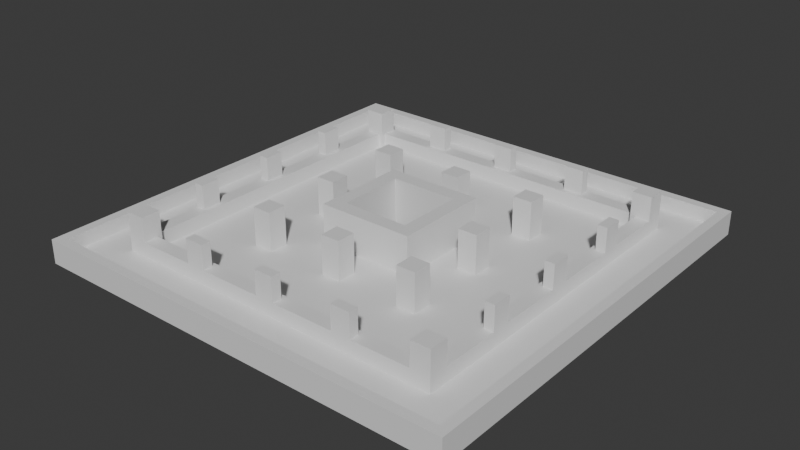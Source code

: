 # Source: Stage_Building_HighRiseB_Setback28_01.blend  (saved by Blender 5.2.45; exported with 4.5.12 LTS)
import bpy
from mathutils import Matrix  # noqa: F401  (used for matrix-valued properties, if any)

bpy.ops.wm.read_factory_settings(use_empty=True)
scene = bpy.context.scene
scene.name = 'Scene'

# ---- collections
col_collection = bpy.data.collections.new('Collection'); scene.collection.children.link(col_collection)

# ---- materials (node trees are filled in below, after node groups)
mat_concrete = bpy.data.materials.new('Concrete')
mat_concrete.diffuse_color = (0.6, 0.6, 0.6, 1.0)
mat_rebar = bpy.data.materials.new('Rebar')
mat_rebar.diffuse_color = (0.15, 0.25, 0.6, 1.0)

# ---- material node trees
mat_concrete.use_nodes = True; mat_concrete.node_tree.nodes.clear()
_N = mat_concrete.node_tree.nodes; _L = mat_concrete.node_tree.links
n0 = _N.new('ShaderNodeBsdfPrincipled'); n0.name = 'Principled BSDF'; n0.location = (-200, 100)
n0.inputs[10].default_value = 0.005
n1 = _N.new('ShaderNodeOutputMaterial'); n1.name = 'Material Output'; n1.location = (200, 100)
_L.new(n0.outputs[0], n1.inputs[0])
n1.is_active_output = True
mat_rebar.use_nodes = True; mat_rebar.node_tree.nodes.clear()
_N = mat_rebar.node_tree.nodes; _L = mat_rebar.node_tree.links
n0 = _N.new('ShaderNodeBsdfPrincipled'); n0.name = 'Principled BSDF'; n0.location = (-200, 100)
n0.inputs[10].default_value = 0.005
n1 = _N.new('ShaderNodeOutputMaterial'); n1.name = 'Material Output'; n1.location = (200, 100)
_L.new(n0.outputs[0], n1.inputs[0])
n1.is_active_output = True

# ---- world
world_world = bpy.data.worlds.new('World'); scene.world = world_world
world_world.use_nodes = True; world_world.node_tree.nodes.clear()
_N = world_world.node_tree.nodes; _L = world_world.node_tree.links
n0 = _N.new('ShaderNodeOutputWorld'); n0.name = 'World Output'; n0.location = (200, 100)
n1 = _N.new('ShaderNodeBackground'); n1.name = 'Background'; n1.location = (-200, 100)
n1.inputs[0].default_value = (0.05088, 0.05088, 0.05088, 1.0)
_L.new(n1.outputs[0], n0.inputs[0])
n0.is_active_output = True
world_world.color = (0.05088, 0.05088, 0.05088)
world_world.sun_shadow_jitter_overblur = 0.0

# ---- meshes
me_stage_building_highriseb_setback28_01_concrete = bpy.data.meshes.new('Stage_Building_HighRiseB_Setback28_01_Concrete')
me_stage_building_highriseb_setback28_01_concrete.from_pydata([(-4.0, -4.0, 0.0), (4.0, -4.0, 0.0), (-4.0, -3.6, 0.0), (4.0, -3.6, 0.0), (-4.0, -4.0, 4.0), (4.0, -4.0, 4.0), (-4.0, -3.6, 4.0), (4.0, -3.6, 4.0), (-4.0, -3.2, 0.0), (4.0, -3.2, 0.0), (-4.0, -2.8, 0.0), (4.0, -2.8, 0.0), (-4.0, -3.2, 4.0), (4.0, -3.2, 4.0), (-4.0, -2.8, 4.0), (4.0, -2.8, 4.0), (-4.0, -3.6, 0.0), (-3.6, -3.6, 0.0), (-4.0, -3.2, 0.0), (-3.6, -3.2, 0.0), (-4.0, -3.6, 4.0), (-3.6, -3.6, 4.0), (-4.0, -3.2, 4.0), (-3.6, -3.2, 4.0), (3.6, -3.6, 0.0), (4.0, -3.6, 0.0), (3.6, -3.2, 0.0), (4.0, -3.2, 0.0), (3.6, -3.6, 4.0), (4.0, -3.6, 4.0), (3.6, -3.2, 4.0), (4.0, -3.2, 4.0), (3.6, -2.8, 0.0), (4.0, -2.8, 0.0), (3.6, 2.8, 0.0), (4.0, 2.8, 0.0), (3.6, -2.8, 4.0), (4.0, -2.8, 4.0), (3.6, 2.8, 4.0), (4.0, 2.8, 4.0), (2.8, -2.8, 0.0), (3.2, -2.8, 0.0), (2.8, 2.8, 0.0), (3.2, 2.8, 0.0), (2.8, -2.8, 4.0), (3.2, -2.8, 4.0), (2.8, 2.8, 4.0), (3.2, 2.8, 4.0), (3.2, -2.8, 0.0), (3.6, -2.8, 0.0), (3.2, -2.4, 0.0), (3.6, -2.4, 0.0), (3.2, -2.8, 4.0), (3.6, -2.8, 4.0), (3.2, -2.4, 4.0), (3.6, -2.4, 4.0), (3.2, 2.4, 0.0), (3.6, 2.4, 0.0), (3.2, 2.8, 0.0), (3.6, 2.8, 0.0), (3.2, 2.4, 4.0), (3.6, 2.4, 4.0), (3.2, 2.8, 4.0), (3.6, 2.8, 4.0), (-4.0, 3.6, 0.0), (4.0, 3.6, 0.0), (-4.0, 4.0, 0.0), (4.0, 4.0, 0.0), (-4.0, 3.6, 4.0), (4.0, 3.6, 4.0), (-4.0, 4.0, 4.0), (4.0, 4.0, 4.0), (-4.0, 2.8, 0.0), (4.0, 2.8, 0.0), (-4.0, 3.2, 0.0), (4.0, 3.2, 0.0), (-4.0, 2.8, 4.0), (4.0, 2.8, 4.0), (-4.0, 3.2, 4.0), (4.0, 3.2, 4.0), (3.6, 3.2, 0.0), (4.0, 3.2, 0.0), (3.6, 3.6, 0.0), (4.0, 3.6, 0.0), (3.6, 3.2, 4.0), (4.0, 3.2, 4.0), (3.6, 3.6, 4.0), (4.0, 3.6, 4.0), (-4.0, 3.2, 0.0), (-3.6, 3.2, 0.0), (-4.0, 3.6, 0.0), (-3.6, 3.6, 0.0), (-4.0, 3.2, 4.0), (-3.6, 3.2, 4.0), (-4.0, 3.6, 4.0), (-3.6, 3.6, 4.0), (-4.0, -2.8, 0.0), (-3.6, -2.8, 0.0), (-4.0, 2.8, 0.0), (-3.6, 2.8, 0.0), (-4.0, -2.8, 4.0), (-3.6, -2.8, 4.0), (-4.0, 2.8, 4.0), (-3.6, 2.8, 4.0), (-3.2, -2.8, 0.0), (-2.8, -2.8, 0.0), (-3.2, 2.8, 0.0), (-2.8, 2.8, 0.0), (-3.2, -2.8, 4.0), (-2.8, -2.8, 4.0), (-3.2, 2.8, 4.0), (-2.8, 2.8, 4.0), (-3.6, 2.4, 0.0), (-3.2, 2.4, 0.0), (-3.6, 2.8, 0.0), (-3.2, 2.8, 0.0), (-3.6, 2.4, 4.0), (-3.2, 2.4, 4.0), (-3.6, 2.8, 4.0), (-3.2, 2.8, 4.0), (-3.6, -2.8, 0.0), (-3.2, -2.8, 0.0), (-3.6, -2.4, 0.0), (-3.2, -2.4, 0.0), (-3.6, -2.8, 4.0), (-3.2, -2.8, 4.0), (-3.6, -2.4, 4.0), (-3.2, -2.4, 4.0), (-18.0, -18.0, 0.0), (18.0, -18.0, 0.0), (-18.0, -4.0, 0.0), (18.0, -4.0, 0.0), (-18.0, -18.0, 0.8), (18.0, -18.0, 0.8), (-18.0, -4.0, 0.8), (18.0, -4.0, 0.8), (-18.0, -4.0, 0.0), (-4.0, -4.0, 0.0), (-18.0, 4.0, 0.0), (-4.0, 4.0, 0.0), (-18.0, -4.0, 0.8), (-4.0, -4.0, 0.8), (-18.0, 4.0, 0.8), (-4.0, 4.0, 0.8), (4.0, -4.0, 0.0), (18.0, -4.0, 0.0), (4.0, 4.0, 0.0), (18.0, 4.0, 0.0), (4.0, -4.0, 0.8), (18.0, -4.0, 0.8), (4.0, 4.0, 0.8), (18.0, 4.0, 0.8), (-18.0, 4.0, 0.0), (18.0, 4.0, 0.0), (-18.0, 18.0, 0.0), (18.0, 18.0, 0.0), (-18.0, 4.0, 0.8), (18.0, 4.0, 0.8), (-18.0, 18.0, 0.8), (18.0, 18.0, 0.8), (-18.0, -18.0, 0.8), (17.2, -18.0, 0.8), (-18.0, -17.2, 0.8), (17.2, -17.2, 0.8), (-18.0, -18.0, 2.0), (17.2, -18.0, 2.0), (-18.0, -17.2, 2.0), (17.2, -17.2, 2.0), (17.2, -18.0, 0.8), (18.0, -18.0, 0.8), (17.2, 17.2, 0.8), (18.0, 17.2, 0.8), (17.2, -18.0, 2.0), (18.0, -18.0, 2.0), (17.2, 17.2, 2.0), (18.0, 17.2, 2.0), (-17.2, 17.2, 0.8), (18.0, 17.2, 0.8), (-17.2, 18.0, 0.8), (18.0, 18.0, 0.8), (-17.2, 17.2, 2.0), (18.0, 17.2, 2.0), (-17.2, 18.0, 2.0), (18.0, 18.0, 2.0), (-18.0, -17.2, 0.8), (-17.2, -17.2, 0.8), (-18.0, 18.0, 0.8), (-17.2, 18.0, 0.8), (-18.0, -17.2, 2.0), (-17.2, -17.2, 2.0), (-18.0, 18.0, 2.0), (-17.2, 18.0, 2.0), (-14.0, -14.0, 0.8), (-12.4, -14.0, 0.8), (-14.0, -12.4, 0.8), (-12.4, -12.4, 0.8), (-14.0, -14.0, 4.0), (-12.4, -14.0, 4.0), (-14.0, -12.4, 4.0), (-12.4, -12.4, 4.0), (-12.4, -14.0, 0.8), (12.4, -14.0, 0.8), (-12.4, -12.8, 0.8), (12.4, -12.8, 0.8), (-12.4, -14.0, 2.0), (12.4, -14.0, 2.0), (-12.4, -12.8, 2.0), (12.4, -12.8, 2.0), (-7.6, -14.0, 2.0), (-6.0, -14.0, 2.0), (-7.6, -13.2, 2.0), (-6.0, -13.2, 2.0), (-7.6, -14.0, 4.0), (-6.0, -14.0, 4.0), (-7.6, -13.2, 4.0), (-6.0, -13.2, 4.0), (-0.8, -14.0, 2.0), (0.8, -14.0, 2.0), (-0.8, -13.2, 2.0), (0.8, -13.2, 2.0), (-0.8, -14.0, 4.0), (0.8, -14.0, 4.0), (-0.8, -13.2, 4.0), (0.8, -13.2, 4.0), (6.0, -14.0, 2.0), (7.6, -14.0, 2.0), (6.0, -13.2, 2.0), (7.6, -13.2, 2.0), (6.0, -14.0, 4.0), (7.6, -14.0, 4.0), (6.0, -13.2, 4.0), (7.6, -13.2, 4.0), (12.4, -14.0, 0.8), (14.0, -14.0, 0.8), (12.4, -12.4, 0.8), (14.0, -12.4, 0.8), (12.4, -14.0, 4.0), (14.0, -14.0, 4.0), (12.4, -12.4, 4.0), (14.0, -12.4, 4.0), (12.8, -12.4, 0.8), (14.0, -12.4, 0.8), (12.8, 12.4, 0.8), (14.0, 12.4, 0.8), (12.8, -12.4, 2.0), (14.0, -12.4, 2.0), (12.8, 12.4, 2.0), (14.0, 12.4, 2.0), (13.2, -7.6, 2.0), (14.0, -7.6, 2.0), (13.2, -6.0, 2.0), (14.0, -6.0, 2.0), (13.2, -7.6, 4.0), (14.0, -7.6, 4.0), (13.2, -6.0, 4.0), (14.0, -6.0, 4.0), (13.2, -0.8, 2.0), (14.0, -0.8, 2.0), (13.2, 0.8, 2.0), (14.0, 0.8, 2.0), (13.2, -0.8, 4.0), (14.0, -0.8, 4.0), (13.2, 0.8, 4.0), (14.0, 0.8, 4.0), (13.2, 6.0, 2.0), (14.0, 6.0, 2.0), (13.2, 7.6, 2.0), (14.0, 7.6, 2.0), (13.2, 6.0, 4.0), (14.0, 6.0, 4.0), (13.2, 7.6, 4.0), (14.0, 7.6, 4.0), (12.4, 12.4, 0.8), (14.0, 12.4, 0.8), (12.4, 14.0, 0.8), (14.0, 14.0, 0.8), (12.4, 12.4, 4.0), (14.0, 12.4, 4.0), (12.4, 14.0, 4.0), (14.0, 14.0, 4.0), (-12.4, 12.8, 0.8), (12.4, 12.8, 0.8), (-12.4, 14.0, 0.8), (12.4, 14.0, 0.8), (-12.4, 12.8, 2.0), (12.4, 12.8, 2.0), (-12.4, 14.0, 2.0), (12.4, 14.0, 2.0), (6.0, 13.2, 2.0), (7.6, 13.2, 2.0), (6.0, 14.0, 2.0), (7.6, 14.0, 2.0), (6.0, 13.2, 4.0), (7.6, 13.2, 4.0), (6.0, 14.0, 4.0), (7.6, 14.0, 4.0), (-0.8, 13.2, 2.0), (0.8, 13.2, 2.0), (-0.8, 14.0, 2.0), (0.8, 14.0, 2.0), (-0.8, 13.2, 4.0), (0.8, 13.2, 4.0), (-0.8, 14.0, 4.0), (0.8, 14.0, 4.0), (-7.6, 13.2, 2.0), (-6.0, 13.2, 2.0), (-7.6, 14.0, 2.0), (-6.0, 14.0, 2.0), (-7.6, 13.2, 4.0), (-6.0, 13.2, 4.0), (-7.6, 14.0, 4.0), (-6.0, 14.0, 4.0), (-14.0, 12.4, 0.8), (-12.4, 12.4, 0.8), (-14.0, 14.0, 0.8), (-12.4, 14.0, 0.8), (-14.0, 12.4, 4.0), (-12.4, 12.4, 4.0), (-14.0, 14.0, 4.0), (-12.4, 14.0, 4.0), (-14.0, -12.4, 0.8), (-12.8, -12.4, 0.8), (-14.0, 12.4, 0.8), (-12.8, 12.4, 0.8), (-14.0, -12.4, 2.0), (-12.8, -12.4, 2.0), (-14.0, 12.4, 2.0), (-12.8, 12.4, 2.0), (-14.0, 6.0, 2.0), (-13.2, 6.0, 2.0), (-14.0, 7.6, 2.0), (-13.2, 7.6, 2.0), (-14.0, 6.0, 4.0), (-13.2, 6.0, 4.0), (-14.0, 7.6, 4.0), (-13.2, 7.6, 4.0), (-14.0, -0.8, 2.0), (-13.2, -0.8, 2.0), (-14.0, 0.8, 2.0), (-13.2, 0.8, 2.0), (-14.0, -0.8, 4.0), (-13.2, -0.8, 4.0), (-14.0, 0.8, 4.0), (-13.2, 0.8, 4.0), (-14.0, -7.6, 2.0), (-13.2, -7.6, 2.0), (-14.0, -6.0, 2.0), (-13.2, -6.0, 2.0), (-14.0, -7.6, 4.0), (-13.2, -7.6, 4.0), (-14.0, -6.0, 4.0), (-13.2, -6.0, 4.0), (-7.6, -7.6, 0.8), (-6.0, -7.6, 0.8), (-7.6, -6.0, 0.8), (-6.0, -6.0, 0.8), (-7.6, -7.6, 4.0), (-6.0, -7.6, 4.0), (-7.6, -6.0, 4.0), (-6.0, -6.0, 4.0), (-7.6, -0.8, 0.8), (-6.0, -0.8, 0.8), (-7.6, 0.8, 0.8), (-6.0, 0.8, 0.8), (-7.6, -0.8, 4.0), (-6.0, -0.8, 4.0), (-7.6, 0.8, 4.0), (-6.0, 0.8, 4.0), (-7.6, 6.0, 0.8), (-6.0, 6.0, 0.8), (-7.6, 7.6, 0.8), (-6.0, 7.6, 0.8), (-7.6, 6.0, 4.0), (-6.0, 6.0, 4.0), (-7.6, 7.6, 4.0), (-6.0, 7.6, 4.0), (-0.8, -7.6, 0.8), (0.8, -7.6, 0.8), (-0.8, -6.0, 0.8), (0.8, -6.0, 0.8), (-0.8, -7.6, 4.0), (0.8, -7.6, 4.0), (-0.8, -6.0, 4.0), (0.8, -6.0, 4.0), (-0.8, 6.0, 0.8), (0.8, 6.0, 0.8), (-0.8, 7.6, 0.8), (0.8, 7.6, 0.8), (-0.8, 6.0, 4.0), (0.8, 6.0, 4.0), (-0.8, 7.6, 4.0), (0.8, 7.6, 4.0), (6.0, -7.6, 0.8), (7.6, -7.6, 0.8), (6.0, -6.0, 0.8), (7.6, -6.0, 0.8), (6.0, -7.6, 4.0), (7.6, -7.6, 4.0), (6.0, -6.0, 4.0), (7.6, -6.0, 4.0), (6.0, -0.8, 0.8), (7.6, -0.8, 0.8), (6.0, 0.8, 0.8), (7.6, 0.8, 0.8), (6.0, -0.8, 4.0), (7.6, -0.8, 4.0), (6.0, 0.8, 4.0), (7.6, 0.8, 4.0), (6.0, 6.0, 0.8), (7.6, 6.0, 0.8), (6.0, 7.6, 0.8), (7.6, 7.6, 0.8), (6.0, 6.0, 4.0), (7.6, 6.0, 4.0), (6.0, 7.6, 4.0), (7.6, 7.6, 4.0)], [], [(0, 2, 3, 1), (4, 5, 7, 6), (0, 1, 5, 4), (2, 6, 7, 3), (0, 4, 6, 2), (1, 3, 7, 5), (8, 10, 11, 9), (12, 13, 15, 14), (8, 9, 13, 12), (10, 14, 15, 11), (8, 12, 14, 10), (9, 11, 15, 13), (16, 18, 19, 17), (20, 21, 23, 22), (16, 17, 21, 20), (18, 22, 23, 19), (16, 20, 22, 18), (17, 19, 23, 21), (24, 26, 27, 25), (28, 29, 31, 30), (24, 25, 29, 28), (26, 30, 31, 27), (24, 28, 30, 26), (25, 27, 31, 29), (32, 34, 35, 33), (36, 37, 39, 38), (32, 33, 37, 36), (34, 38, 39, 35), (32, 36, 38, 34), (33, 35, 39, 37), (40, 42, 43, 41), (44, 45, 47, 46), (40, 41, 45, 44), (42, 46, 47, 43), (40, 44, 46, 42), (41, 43, 47, 45), (48, 50, 51, 49), (52, 53, 55, 54), (48, 49, 53, 52), (50, 54, 55, 51), (48, 52, 54, 50), (49, 51, 55, 53), (56, 58, 59, 57), (60, 61, 63, 62), (56, 57, 61, 60), (58, 62, 63, 59), (56, 60, 62, 58), (57, 59, 63, 61), (64, 66, 67, 65), (68, 69, 71, 70), (64, 65, 69, 68), (66, 70, 71, 67), (64, 68, 70, 66), (65, 67, 71, 69), (72, 74, 75, 73), (76, 77, 79, 78), (72, 73, 77, 76), (74, 78, 79, 75), (72, 76, 78, 74), (73, 75, 79, 77), (80, 82, 83, 81), (84, 85, 87, 86), (80, 81, 85, 84), (82, 86, 87, 83), (80, 84, 86, 82), (81, 83, 87, 85), (88, 90, 91, 89), (92, 93, 95, 94), (88, 89, 93, 92), (90, 94, 95, 91), (88, 92, 94, 90), (89, 91, 95, 93), (96, 98, 99, 97), (100, 101, 103, 102), (96, 97, 101, 100), (98, 102, 103, 99), (96, 100, 102, 98), (97, 99, 103, 101), (104, 106, 107, 105), (108, 109, 111, 110), (104, 105, 109, 108), (106, 110, 111, 107), (104, 108, 110, 106), (105, 107, 111, 109), (112, 114, 115, 113), (116, 117, 119, 118), (112, 113, 117, 116), (114, 118, 119, 115), (112, 116, 118, 114), (113, 115, 119, 117), (120, 122, 123, 121), (124, 125, 127, 126), (120, 121, 125, 124), (122, 126, 127, 123), (120, 124, 126, 122), (121, 123, 127, 125), (128, 130, 131, 129), (132, 133, 135, 134), (128, 129, 133, 132), (130, 134, 135, 131), (128, 132, 134, 130), (129, 131, 135, 133), (136, 138, 139, 137), (140, 141, 143, 142), (136, 137, 141, 140), (138, 142, 143, 139), (136, 140, 142, 138), (137, 139, 143, 141), (144, 146, 147, 145), (148, 149, 151, 150), (144, 145, 149, 148), (146, 150, 151, 147), (144, 148, 150, 146), (145, 147, 151, 149), (152, 154, 155, 153), (156, 157, 159, 158), (152, 153, 157, 156), (154, 158, 159, 155), (152, 156, 158, 154), (153, 155, 159, 157), (160, 162, 163, 161), (164, 165, 167, 166), (160, 161, 165, 164), (162, 166, 167, 163), (160, 164, 166, 162), (161, 163, 167, 165), (168, 170, 171, 169), (172, 173, 175, 174), (168, 169, 173, 172), (170, 174, 175, 171), (168, 172, 174, 170), (169, 171, 175, 173), (176, 178, 179, 177), (180, 181, 183, 182), (176, 177, 181, 180), (178, 182, 183, 179), (176, 180, 182, 178), (177, 179, 183, 181), (184, 186, 187, 185), (188, 189, 191, 190), (184, 185, 189, 188), (186, 190, 191, 187), (184, 188, 190, 186), (185, 187, 191, 189), (192, 194, 195, 193), (196, 197, 199, 198), (192, 193, 197, 196), (194, 198, 199, 195), (192, 196, 198, 194), (193, 195, 199, 197), (200, 202, 203, 201), (204, 205, 207, 206), (200, 201, 205, 204), (202, 206, 207, 203), (200, 204, 206, 202), (201, 203, 207, 205), (208, 210, 211, 209), (212, 213, 215, 214), (208, 209, 213, 212), (210, 214, 215, 211), (208, 212, 214, 210), (209, 211, 215, 213), (216, 218, 219, 217), (220, 221, 223, 222), (216, 217, 221, 220), (218, 222, 223, 219), (216, 220, 222, 218), (217, 219, 223, 221), (224, 226, 227, 225), (228, 229, 231, 230), (224, 225, 229, 228), (226, 230, 231, 227), (224, 228, 230, 226), (225, 227, 231, 229), (232, 234, 235, 233), (236, 237, 239, 238), (232, 233, 237, 236), (234, 238, 239, 235), (232, 236, 238, 234), (233, 235, 239, 237), (240, 242, 243, 241), (244, 245, 247, 246), (240, 241, 245, 244), (242, 246, 247, 243), (240, 244, 246, 242), (241, 243, 247, 245), (248, 250, 251, 249), (252, 253, 255, 254), (248, 249, 253, 252), (250, 254, 255, 251), (248, 252, 254, 250), (249, 251, 255, 253), (256, 258, 259, 257), (260, 261, 263, 262), (256, 257, 261, 260), (258, 262, 263, 259), (256, 260, 262, 258), (257, 259, 263, 261), (264, 266, 267, 265), (268, 269, 271, 270), (264, 265, 269, 268), (266, 270, 271, 267), (264, 268, 270, 266), (265, 267, 271, 269), (272, 274, 275, 273), (276, 277, 279, 278), (272, 273, 277, 276), (274, 278, 279, 275), (272, 276, 278, 274), (273, 275, 279, 277), (280, 282, 283, 281), (284, 285, 287, 286), (280, 281, 285, 284), (282, 286, 287, 283), (280, 284, 286, 282), (281, 283, 287, 285), (288, 290, 291, 289), (292, 293, 295, 294), (288, 289, 293, 292), (290, 294, 295, 291), (288, 292, 294, 290), (289, 291, 295, 293), (296, 298, 299, 297), (300, 301, 303, 302), (296, 297, 301, 300), (298, 302, 303, 299), (296, 300, 302, 298), (297, 299, 303, 301), (304, 306, 307, 305), (308, 309, 311, 310), (304, 305, 309, 308), (306, 310, 311, 307), (304, 308, 310, 306), (305, 307, 311, 309), (312, 314, 315, 313), (316, 317, 319, 318), (312, 313, 317, 316), (314, 318, 319, 315), (312, 316, 318, 314), (313, 315, 319, 317), (320, 322, 323, 321), (324, 325, 327, 326), (320, 321, 325, 324), (322, 326, 327, 323), (320, 324, 326, 322), (321, 323, 327, 325), (328, 330, 331, 329), (332, 333, 335, 334), (328, 329, 333, 332), (330, 334, 335, 331), (328, 332, 334, 330), (329, 331, 335, 333), (336, 338, 339, 337), (340, 341, 343, 342), (336, 337, 341, 340), (338, 342, 343, 339), (336, 340, 342, 338), (337, 339, 343, 341), (344, 346, 347, 345), (348, 349, 351, 350), (344, 345, 349, 348), (346, 350, 351, 347), (344, 348, 350, 346), (345, 347, 351, 349), (352, 354, 355, 353), (356, 357, 359, 358), (352, 353, 357, 356), (354, 358, 359, 355), (352, 356, 358, 354), (353, 355, 359, 357), (360, 362, 363, 361), (364, 365, 367, 366), (360, 361, 365, 364), (362, 366, 367, 363), (360, 364, 366, 362), (361, 363, 367, 365), (368, 370, 371, 369), (372, 373, 375, 374), (368, 369, 373, 372), (370, 374, 375, 371), (368, 372, 374, 370), (369, 371, 375, 373), (376, 378, 379, 377), (380, 381, 383, 382), (376, 377, 381, 380), (378, 382, 383, 379), (376, 380, 382, 378), (377, 379, 383, 381), (384, 386, 387, 385), (388, 389, 391, 390), (384, 385, 389, 388), (386, 390, 391, 387), (384, 388, 390, 386), (385, 387, 391, 389), (392, 394, 395, 393), (396, 397, 399, 398), (392, 393, 397, 396), (394, 398, 399, 395), (392, 396, 398, 394), (393, 395, 399, 397), (400, 402, 403, 401), (404, 405, 407, 406), (400, 401, 405, 404), (402, 406, 407, 403), (400, 404, 406, 402), (401, 403, 407, 405), (408, 410, 411, 409), (412, 413, 415, 414), (408, 409, 413, 412), (410, 414, 415, 411), (408, 412, 414, 410), (409, 411, 415, 413)])
me_stage_building_highriseb_setback28_01_concrete.materials.append(mat_concrete)
me_stage_building_highriseb_setback28_01_concrete.update()
me_stage_building_highriseb_setback28_01_rebar = bpy.data.meshes.new('Stage_Building_HighRiseB_Setback28_01_Rebar')
me_stage_building_highriseb_setback28_01_rebar.from_pydata([(-3.6, -3.6, 0.0), (3.6, -3.6, 0.0), (-3.6, -3.2, 0.0), (3.6, -3.2, 0.0), (-3.6, -3.6, 4.0), (3.6, -3.6, 4.0), (-3.6, -3.2, 4.0), (3.6, -3.2, 4.0), (3.2, -2.4, 0.0), (3.6, -2.4, 0.0), (3.2, 2.4, 0.0), (3.6, 2.4, 0.0), (3.2, -2.4, 4.0), (3.6, -2.4, 4.0), (3.2, 2.4, 4.0), (3.6, 2.4, 4.0), (-3.6, 3.2, 0.0), (3.6, 3.2, 0.0), (-3.6, 3.6, 0.0), (3.6, 3.6, 0.0), (-3.6, 3.2, 4.0), (3.6, 3.2, 4.0), (-3.6, 3.6, 4.0), (3.6, 3.6, 4.0), (-3.6, -2.4, 0.0), (-3.2, -2.4, 0.0), (-3.6, 2.4, 0.0), (-3.2, 2.4, 0.0), (-3.6, -2.4, 4.0), (-3.2, -2.4, 4.0), (-3.6, 2.4, 4.0), (-3.2, 2.4, 4.0)], [], [(0, 2, 3, 1), (4, 5, 7, 6), (0, 1, 5, 4), (2, 6, 7, 3), (0, 4, 6, 2), (1, 3, 7, 5), (8, 10, 11, 9), (12, 13, 15, 14), (8, 9, 13, 12), (10, 14, 15, 11), (8, 12, 14, 10), (9, 11, 15, 13), (16, 18, 19, 17), (20, 21, 23, 22), (16, 17, 21, 20), (18, 22, 23, 19), (16, 20, 22, 18), (17, 19, 23, 21), (24, 26, 27, 25), (28, 29, 31, 30), (24, 25, 29, 28), (26, 30, 31, 27), (24, 28, 30, 26), (25, 27, 31, 29)])
me_stage_building_highriseb_setback28_01_rebar.materials.append(mat_rebar)
me_stage_building_highriseb_setback28_01_rebar.update()

# ---- objects
ob_stage_building_highriseb_setback28_01 = bpy.data.objects.new('Stage_Building_HighRiseB_Setback28_01', None)
ob_stage_building_highriseb_setback28_01_concrete = bpy.data.objects.new('Stage_Building_HighRiseB_Setback28_01_Concrete', me_stage_building_highriseb_setback28_01_concrete)
ob_stage_building_highriseb_setback28_01_rebar = bpy.data.objects.new('Stage_Building_HighRiseB_Setback28_01_Rebar', me_stage_building_highriseb_setback28_01_rebar)

# ---- transforms, parenting, visibility, modifiers, constraints
ob_stage_building_highriseb_setback28_01.location = (0.0, 0.0, 0.0)
ob_stage_building_highriseb_setback28_01_concrete.parent = ob_stage_building_highriseb_setback28_01
ob_stage_building_highriseb_setback28_01_concrete.location = (0.0, 0.0, 0.0)
ob_stage_building_highriseb_setback28_01_rebar.parent = ob_stage_building_highriseb_setback28_01
ob_stage_building_highriseb_setback28_01_rebar.location = (0.0, 0.0, 0.0)

# ---- collection membership
col_collection.objects.link(ob_stage_building_highriseb_setback28_01)
col_collection.objects.link(ob_stage_building_highriseb_setback28_01_concrete)
col_collection.objects.link(ob_stage_building_highriseb_setback28_01_rebar)

# ---- scene / render settings (as saved in the file)
scene.frame_start = 1; scene.frame_end = 250; scene.frame_set(1)
scene.render.engine = 'BLENDER_EEVEE_NEXT'
scene.render.bake_bias = 0.0
scene.render.bake_samples = 0
scene.render.compositor_device = 'GPU'
scene.eevee.use_volume_custom_range = False
scene.eevee.fast_gi_thickness_near = 0.1
scene.eevee.fast_gi_thickness_far = 0.0
scene.eevee.ray_tracing_options.screen_trace_thickness = 0.1
bpy.context.view_layer.update()

# ---- added for rendering (the .blend has no active camera and no usable light): camera, sun
cam_auto = bpy.data.cameras.new('AutoCamera')
cam_auto.lens = 50.0
cam_auto.sensor_width = 36.0
cam_auto.clip_end = 1000.0
ob_auto_camera = bpy.data.objects.new('AutoCamera', cam_auto)
scene.collection.objects.link(ob_auto_camera)
ob_auto_camera.location = (47.2499, -56.6999, 39.7999)
ob_auto_camera.rotation_euler = (1.09748, -7.21219e-08, 0.694738)
scene.camera = ob_auto_camera
light_auto_sun = bpy.data.lights.new('AutoSun', 'SUN')
light_auto_sun.energy = 3.0
light_auto_sun.angle = 0.0523599
ob_auto_sun = bpy.data.objects.new('AutoSun', light_auto_sun)
scene.collection.objects.link(ob_auto_sun)
ob_auto_sun.rotation_euler = (0.872665, 0.174533, 0.523599)
bpy.context.view_layer.update()
